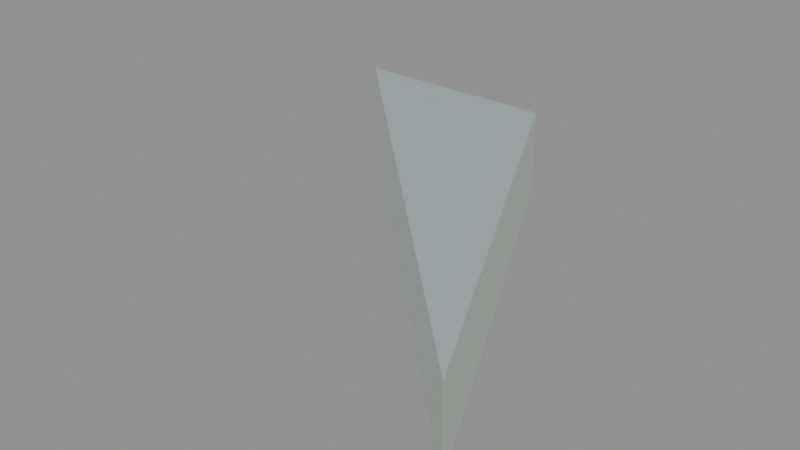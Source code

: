 # Source: floor_tri_0_1_4.blend  (saved by Blender 5.2.45; exported with 4.5.12 LTS)
import bpy
from mathutils import Matrix  # noqa: F401  (used for matrix-valued properties, if any)

bpy.ops.wm.read_factory_settings(use_empty=True)
scene = bpy.context.scene
scene.name = 'floor_tri_0_1_4'

# ---- materials (node trees are filled in below, after node groups)
mat_paint_surface = bpy.data.materials.new('Paint_Surface')
mat_paint_surface.diffuse_color = (0.48, 0.55, 0.55, 1.0)
mat_paint_fascia = bpy.data.materials.new('Paint_Fascia')
mat_paint_fascia.diffuse_color = (0.74, 0.78, 0.75, 1.0)
mat_paint_underside = bpy.data.materials.new('Paint_Underside')
mat_paint_underside.diffuse_color = (0.74, 0.78, 0.75, 1.0)

# ---- material node trees
mat_paint_surface.use_nodes = True; mat_paint_surface.node_tree.nodes.clear()
_N = mat_paint_surface.node_tree.nodes; _L = mat_paint_surface.node_tree.links
n0 = _N.new('ShaderNodeBsdfPrincipled'); n0.name = 'Principled BSDF'; n0.location = (-200, 100)
n0.inputs[0].default_value = (0.48, 0.55, 0.55, 1.0)
n0.inputs[1].default_value = 0.25
n0.inputs[2].default_value = 0.48
n0.inputs[10].default_value = 0.005
n1 = _N.new('ShaderNodeOutputMaterial'); n1.name = 'Material Output'; n1.location = (200, 100)
_L.new(n0.outputs[0], n1.inputs[0])
n1.is_active_output = True
mat_paint_fascia.use_nodes = True; mat_paint_fascia.node_tree.nodes.clear()
_N = mat_paint_fascia.node_tree.nodes; _L = mat_paint_fascia.node_tree.links
n0 = _N.new('ShaderNodeBsdfPrincipled'); n0.name = 'Principled BSDF'; n0.location = (-200, 100)
n0.inputs[0].default_value = (0.74, 0.78, 0.75, 1.0)
n0.inputs[1].default_value = 0.25
n0.inputs[2].default_value = 0.48
n0.inputs[10].default_value = 0.005
n1 = _N.new('ShaderNodeOutputMaterial'); n1.name = 'Material Output'; n1.location = (200, 100)
_L.new(n0.outputs[0], n1.inputs[0])
n1.is_active_output = True
mat_paint_underside.use_nodes = True; mat_paint_underside.node_tree.nodes.clear()
_N = mat_paint_underside.node_tree.nodes; _L = mat_paint_underside.node_tree.links
n0 = _N.new('ShaderNodeBsdfPrincipled'); n0.name = 'Principled BSDF'; n0.location = (-200, 100)
n0.inputs[0].default_value = (0.74, 0.78, 0.75, 1.0)
n0.inputs[1].default_value = 0.25
n0.inputs[2].default_value = 0.48
n0.inputs[10].default_value = 0.005
n1 = _N.new('ShaderNodeOutputMaterial'); n1.name = 'Material Output'; n1.location = (200, 100)
_L.new(n0.outputs[0], n1.inputs[0])
n1.is_active_output = True

# ---- meshes
me_floor_tri_0_1_4 = bpy.data.meshes.new('floor_tri_0_1_4')
me_floor_tri_0_1_4.from_pydata([(0.0, 0.0, -0.1), (0.25, 0.0, -0.1), (0.5, -0.5, -0.1), (0.0, 0.0, 0.0), (0.25, 0.0, 0.0), (0.5, -0.5, 0.0)], [], [(0, 1, 2), (5, 4, 3), (0, 3, 4, 1), (1, 4, 5, 2), (2, 5, 3, 0)])
me_floor_tri_0_1_4.polygons.foreach_set('material_index', [2, 0, 1, 1, 1])
_uv = me_floor_tri_0_1_4.uv_layers.new(name='UVMap')
_uv.uv.foreach_set('vector', [0.0, 0.0, 0.25, 0.0, 0.5, -0.5, 0.5, -0.5, 0.25, 0.0, 0.0, 0.0, 0.0, -0.1, 0.0, 0.0, 0.25, 0.0, 0.25, -0.1, 0.0, -0.1, 0.0, 0.0, -0.5, 0.0, -0.5, -0.1, -0.5, -0.1, -0.5, 0.0, 0.0, 0.0, 0.0, -0.1])
me_floor_tri_0_1_4.materials.append(mat_paint_surface)
me_floor_tri_0_1_4.materials.append(mat_paint_fascia)
me_floor_tri_0_1_4.materials.append(mat_paint_underside)
me_floor_tri_0_1_4.update()

# ---- objects
ob_floor_tri_0_1_4 = bpy.data.objects.new('floor_tri_0_1_4', me_floor_tri_0_1_4)

# ---- transforms, parenting, visibility, modifiers, constraints
ob_floor_tri_0_1_4.location = (0.0, 0.0, 0.0)

# ---- collection membership
scene.collection.objects.link(ob_floor_tri_0_1_4)

# ---- scene / render settings (as saved in the file)
scene.frame_start = 1; scene.frame_end = 250; scene.frame_set(1)
scene.render.engine = 'BLENDER_EEVEE_NEXT'
scene.render.image_settings.exr_codec = 'NONE'
scene.render.use_bake_clear = False
scene.render.bake_margin = 0
scene.render.bake_bias = 0.0
scene.render.bake_samples = 0
scene.render.simplify_subdivision_render = 0
scene.render.simplify_child_particles_render = 0.0
scene.render.compositor_device = 'GPU'
scene.eevee.use_volume_custom_range = False
scene.eevee.gtao_distance = 0.0
scene.eevee.use_fast_gi = False
scene.eevee.fast_gi_thickness_near = 0.1
scene.eevee.fast_gi_thickness_far = 0.0
scene.eevee.ray_tracing_options.screen_trace_thickness = 0.1
bpy.context.view_layer.update()

# ---- added for rendering (the .blend has no active camera and no usable light): camera, sun + grey world if the file has none
cam_auto = bpy.data.cameras.new('AutoCamera')
cam_auto.lens = 50.0
cam_auto.sensor_width = 36.0
cam_auto.clip_end = 1000.0
ob_auto_camera = bpy.data.objects.new('AutoCamera', cam_auto)
scene.collection.objects.link(ob_auto_camera)
ob_auto_camera.location = (0.910743, -1.04289, 0.478594)
ob_auto_camera.rotation_euler = (1.09748, -7.21219e-08, 0.694738)
scene.camera = ob_auto_camera
light_auto_sun = bpy.data.lights.new('AutoSun', 'SUN')
light_auto_sun.energy = 3.0
light_auto_sun.angle = 0.0523599
ob_auto_sun = bpy.data.objects.new('AutoSun', light_auto_sun)
scene.collection.objects.link(ob_auto_sun)
ob_auto_sun.rotation_euler = (0.872665, 0.174533, 0.523599)
if scene.world is None:
    world_auto = bpy.data.worlds.new('AutoWorld')
    world_auto.color = (0.3, 0.3, 0.3)
    scene.world = world_auto
bpy.context.view_layer.update()
